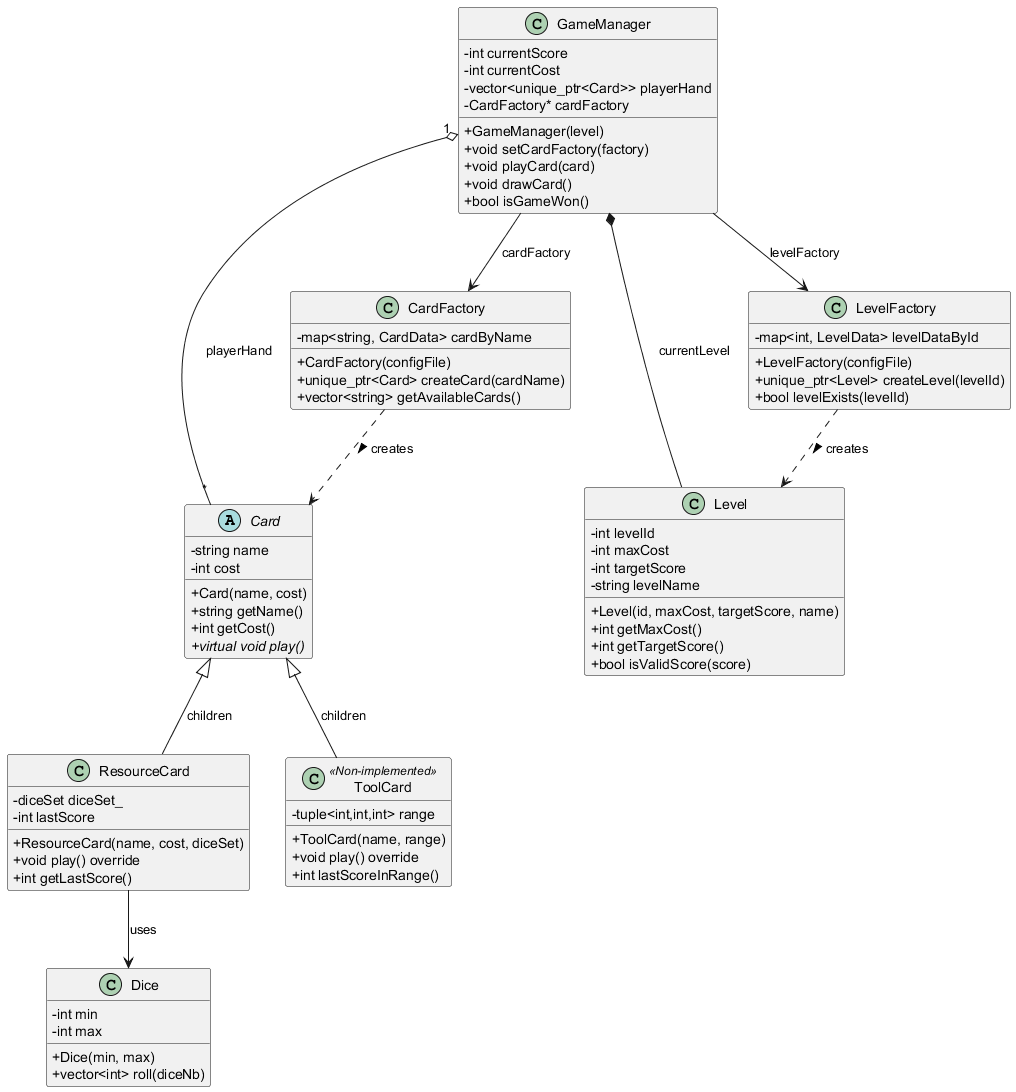

The diagram above was rendered by PlantUML. Its source (embedded in the PNG):
@startuml
skinparam classAttributeIconSize 0

abstract class Card {
    - string name
    - int cost
    + Card(name, cost)
    + string getName()
    + int getCost()
    {abstract} + virtual void play()
}

class ResourceCard {
    - diceSet diceSet_
    - int lastScore
    + ResourceCard(name, cost, diceSet)
    + void play() override
    + int getLastScore()
}

class ToolCard <<Non-implemented>> {
    - tuple<int,int,int> range
    + ToolCard(name, range)
    + void play() override
    + int lastScoreInRange()
}

class Dice {
    - int min
    - int max
    + Dice(min, max)
    + vector<int> roll(diceNb)
}

class CardFactory {
    - map<string, CardData> cardByName
    + CardFactory(configFile)
    + unique_ptr<Card> createCard(cardName)
    + vector<string> getAvailableCards()
}

class Level {
    - int levelId
    - int maxCost
    - int targetScore
    - string levelName
    + Level(id, maxCost, targetScore, name)
    + int getMaxCost()
    + int getTargetScore()
    + bool isValidScore(score)
}

class LevelFactory {
    - map<int, LevelData> levelDataById
    + LevelFactory(configFile)
    + unique_ptr<Level> createLevel(levelId)
    + bool levelExists(levelId)
}

class GameManager {
    - int currentScore
    - int currentCost
    - vector<unique_ptr<Card>> playerHand
    - CardFactory* cardFactory
    + GameManager(level)
    + void setCardFactory(factory)
    + void playCard(card)
    + void drawCard()
    + bool isGameWon()
}

Card <|-- ResourceCard : children
Card <|-- ToolCard : children
ResourceCard --> Dice : uses
CardFactory ..> Card : creates >
LevelFactory ..> Level : creates >
GameManager --> LevelFactory : levelFactory
GameManager *-- Level : currentLevel 
GameManager --> CardFactory : cardFactory
GameManager "1" o-- "*" Card : playerHand 

@enduml